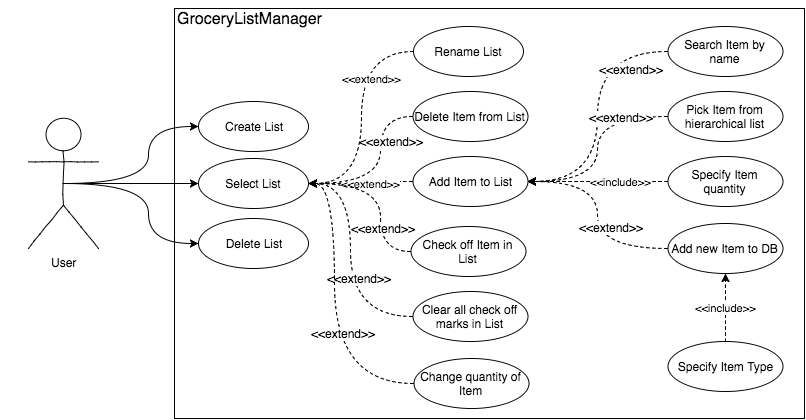

The diagram above was exported from draw.io. Its source (the exported page's mxGraphModel, read from the mxfile embedded in the PNG):
<mxGraphModel dx="1430" dy="737" grid="1" gridSize="10" guides="1" tooltips="1" connect="1" arrows="1" fold="1" page="1" pageScale="1" pageWidth="850" pageHeight="1100" background="#ffffff" math="0" shadow="0">
  <root>
    <mxCell id="0" />
    <mxCell id="1" parent="0" />
    <mxCell id="2b57b2c6145da8b6-63" style="edgeStyle=orthogonalEdgeStyle;curved=1;comic=0;html=1;exitX=0.5;exitY=0.5;exitPerimeter=0;entryX=0;entryY=0.5;jettySize=auto;orthogonalLoop=1;" edge="1" parent="1" source="2b57b2c6145da8b6-12" target="2b57b2c6145da8b6-26">
      <mxGeometry relative="1" as="geometry" />
    </mxCell>
    <mxCell id="2b57b2c6145da8b6-88" style="edgeStyle=orthogonalEdgeStyle;curved=1;comic=0;html=1;exitX=0.5;exitY=0.5;exitPerimeter=0;entryX=0;entryY=0.5;jettySize=auto;orthogonalLoop=1;" edge="1" parent="1" source="2b57b2c6145da8b6-12" target="2b57b2c6145da8b6-24">
      <mxGeometry relative="1" as="geometry" />
    </mxCell>
    <mxCell id="2b57b2c6145da8b6-93" style="edgeStyle=orthogonalEdgeStyle;curved=1;comic=0;html=1;exitX=0.5;exitY=0.5;exitPerimeter=0;entryX=0;entryY=0.5;jettySize=auto;orthogonalLoop=1;" edge="1" parent="1" source="2b57b2c6145da8b6-12" target="2b57b2c6145da8b6-16">
      <mxGeometry relative="1" as="geometry" />
    </mxCell>
    <mxCell id="2b57b2c6145da8b6-12" value="User&lt;div&gt;&lt;br&gt;&lt;/div&gt;" style="shape=umlActor;verticalLabelPosition=bottom;labelBackgroundColor=#ffffff;verticalAlign=top;html=1;rounded=0;shadow=0;glass=0;comic=1;strokeColor=#000000;fillColor=none;gradientColor=#ffffff;" vertex="1" parent="1">
      <mxGeometry x="37" y="127" width="70" height="130" as="geometry" />
    </mxCell>
    <mxCell id="2b57b2c6145da8b6-70" value="&amp;lt;&amp;lt;extend&amp;gt;&amp;gt;" style="edgeStyle=orthogonalEdgeStyle;curved=1;comic=0;html=1;exitX=0;exitY=0.5;entryX=1;entryY=0.5;dashed=1;jettySize=auto;orthogonalLoop=1;" edge="1" parent="1" source="2b57b2c6145da8b6-15" target="2b57b2c6145da8b6-26">
      <mxGeometry x="0.0189" y="10" relative="1" as="geometry">
        <mxPoint x="10" y="-10" as="offset" />
      </mxGeometry>
    </mxCell>
    <mxCell id="2b57b2c6145da8b6-15" value="Add Item to List" style="ellipse;whiteSpace=wrap;html=1;rounded=0;shadow=0;glass=0;comic=1;strokeColor=#000000;fillColor=none;gradientColor=#ffffff;" vertex="1" parent="1">
      <mxGeometry x="421" y="165" width="115" height="50" as="geometry" />
    </mxCell>
    <mxCell id="2b57b2c6145da8b6-16" value="Create List" style="ellipse;whiteSpace=wrap;html=1;rounded=0;shadow=0;glass=0;comic=1;strokeColor=#000000;fillColor=none;gradientColor=#ffffff;" vertex="1" parent="1">
      <mxGeometry x="207" y="110" width="110" height="50" as="geometry" />
    </mxCell>
    <mxCell id="2b57b2c6145da8b6-18" value="" style="text;html=1;strokeColor=none;fillColor=none;align=left;verticalAlign=middle;spacingTop=-1;spacingLeft=4;spacingRight=4;rotatable=0;labelPosition=right;points=[];portConstraint=eastwest;rounded=0;shadow=0;glass=0;comic=0;" vertex="1" parent="1">
      <mxGeometry x="10" y="10" width="20" height="14" as="geometry" />
    </mxCell>
    <mxCell id="2b57b2c6145da8b6-24" value="Delete List" style="ellipse;whiteSpace=wrap;html=1;rounded=0;shadow=0;glass=0;comic=1;strokeColor=#000000;fillColor=none;gradientColor=#ffffff;" vertex="1" parent="1">
      <mxGeometry x="207" y="227" width="110" height="50" as="geometry" />
    </mxCell>
    <mxCell id="2b57b2c6145da8b6-26" value="Select List" style="ellipse;whiteSpace=wrap;html=1;rounded=0;shadow=0;glass=0;comic=1;strokeColor=#000000;fillColor=none;gradientColor=#ffffff;" vertex="1" parent="1">
      <mxGeometry x="207" y="167" width="110" height="50" as="geometry" />
    </mxCell>
    <mxCell id="2b57b2c6145da8b6-46" value="&amp;lt;&amp;lt;include&amp;gt;&amp;gt;" style="edgeStyle=orthogonalEdgeStyle;curved=1;comic=0;html=1;exitX=0;exitY=0.5;entryX=1;entryY=0.5;jettySize=auto;orthogonalLoop=1;dashed=1;" edge="1" parent="1" source="2b57b2c6145da8b6-43" target="2b57b2c6145da8b6-15">
      <mxGeometry x="-0.3286" relative="1" as="geometry">
        <mxPoint as="offset" />
      </mxGeometry>
    </mxCell>
    <mxCell id="2b57b2c6145da8b6-43" value="Specify Item quantity" style="ellipse;whiteSpace=wrap;html=1;rounded=0;shadow=0;glass=0;comic=1;strokeColor=#000000;fillColor=none;gradientColor=#ffffff;" vertex="1" parent="1">
      <mxGeometry x="676" y="165" width="115" height="50" as="geometry" />
    </mxCell>
    <mxCell id="2b57b2c6145da8b6-48" style="edgeStyle=orthogonalEdgeStyle;curved=1;comic=0;html=1;exitX=0;exitY=0.5;entryX=1;entryY=0.5;dashed=1;jettySize=auto;orthogonalLoop=1;" edge="1" parent="1" source="2b57b2c6145da8b6-47" target="2b57b2c6145da8b6-15">
      <mxGeometry relative="1" as="geometry" />
    </mxCell>
    <mxCell id="2b57b2c6145da8b6-49" value="&amp;lt;&amp;lt;extend&amp;gt;&amp;gt;" style="text;html=1;resizable=0;points=[];align=center;verticalAlign=middle;labelBackgroundColor=#ffffff;" vertex="1" connectable="0" parent="2b57b2c6145da8b6-48">
      <mxGeometry x="-0.465" y="16" relative="1" as="geometry">
        <mxPoint x="17" y="15" as="offset" />
      </mxGeometry>
    </mxCell>
    <mxCell id="2b57b2c6145da8b6-47" value="Search Item by name" style="ellipse;whiteSpace=wrap;html=1;rounded=0;shadow=0;glass=0;comic=1;strokeColor=#000000;fillColor=none;gradientColor=#ffffff;" vertex="1" parent="1">
      <mxGeometry x="676" y="35" width="115" height="50" as="geometry" />
    </mxCell>
    <mxCell id="2b57b2c6145da8b6-52" style="edgeStyle=orthogonalEdgeStyle;curved=1;comic=0;html=1;exitX=0;exitY=0.5;entryX=1;entryY=0.5;dashed=1;jettySize=auto;orthogonalLoop=1;" edge="1" parent="1" source="2b57b2c6145da8b6-50" target="2b57b2c6145da8b6-15">
      <mxGeometry relative="1" as="geometry" />
    </mxCell>
    <mxCell id="2b57b2c6145da8b6-53" value="&amp;lt;&amp;lt;extend&amp;gt;&amp;gt;" style="text;html=1;resizable=0;points=[];align=center;verticalAlign=middle;labelBackgroundColor=#ffffff;direction=west;" vertex="1" connectable="0" parent="2b57b2c6145da8b6-52">
      <mxGeometry x="-0.4395" y="-22" relative="1" as="geometry">
        <mxPoint x="10" y="22" as="offset" />
      </mxGeometry>
    </mxCell>
    <mxCell id="2b57b2c6145da8b6-50" value="Pick Item from hierarchical list" style="ellipse;whiteSpace=wrap;html=1;rounded=0;shadow=0;glass=0;comic=1;strokeColor=#000000;fillColor=none;gradientColor=#ffffff;" vertex="1" parent="1">
      <mxGeometry x="676" y="100" width="115" height="50" as="geometry" />
    </mxCell>
    <mxCell id="2b57b2c6145da8b6-55" style="edgeStyle=orthogonalEdgeStyle;curved=1;comic=0;html=1;exitX=0;exitY=0.5;entryX=1;entryY=0.5;dashed=1;jettySize=auto;orthogonalLoop=1;" edge="1" parent="1" source="2b57b2c6145da8b6-54" target="2b57b2c6145da8b6-15">
      <mxGeometry relative="1" as="geometry" />
    </mxCell>
    <mxCell id="2b57b2c6145da8b6-56" value="&amp;lt;&amp;lt;extend&amp;gt;&amp;gt;" style="text;html=1;resizable=0;points=[];align=center;verticalAlign=middle;labelBackgroundColor=#ffffff;" vertex="1" connectable="0" parent="2b57b2c6145da8b6-55">
      <mxGeometry x="-0.5093" y="-35" relative="1" as="geometry">
        <mxPoint x="-6" y="13" as="offset" />
      </mxGeometry>
    </mxCell>
    <mxCell id="2b57b2c6145da8b6-54" value="Add new Item to DB" style="ellipse;whiteSpace=wrap;html=1;rounded=0;shadow=0;glass=0;comic=1;strokeColor=#000000;fillColor=none;gradientColor=#ffffff;" vertex="1" parent="1">
      <mxGeometry x="676" y="232" width="115" height="50" as="geometry" />
    </mxCell>
    <mxCell id="2b57b2c6145da8b6-73" value="&amp;lt;&amp;lt;include&amp;gt;&amp;gt;" style="edgeStyle=orthogonalEdgeStyle;curved=1;comic=0;html=1;exitX=0.5;exitY=0;entryX=0.5;entryY=1;dashed=1;jettySize=auto;orthogonalLoop=1;" edge="1" parent="1" source="2b57b2c6145da8b6-71" target="2b57b2c6145da8b6-54">
      <mxGeometry relative="1" as="geometry" />
    </mxCell>
    <mxCell id="2b57b2c6145da8b6-71" value="Specify Item Type" style="ellipse;whiteSpace=wrap;html=1;rounded=0;shadow=0;glass=0;comic=1;strokeColor=#000000;fillColor=none;gradientColor=#ffffff;" vertex="1" parent="1">
      <mxGeometry x="676" y="350" width="115" height="50" as="geometry" />
    </mxCell>
    <mxCell id="2b57b2c6145da8b6-76" style="edgeStyle=orthogonalEdgeStyle;curved=1;comic=0;html=1;exitX=0;exitY=0.5;entryX=1;entryY=0.5;dashed=1;jettySize=auto;orthogonalLoop=1;" edge="1" parent="1" source="2b57b2c6145da8b6-75" target="2b57b2c6145da8b6-26">
      <mxGeometry relative="1" as="geometry">
        <Array as="points">
          <mxPoint x="389" y="125" />
          <mxPoint x="389" y="192" />
        </Array>
      </mxGeometry>
    </mxCell>
    <mxCell id="2b57b2c6145da8b6-79" value="&amp;lt;&amp;lt;extend&amp;gt;&amp;gt;" style="text;html=1;resizable=0;points=[];align=center;verticalAlign=middle;labelBackgroundColor=#ffffff;" vertex="1" connectable="0" parent="2b57b2c6145da8b6-76">
      <mxGeometry x="-0.4323" y="-20" relative="1" as="geometry">
        <mxPoint x="30" y="7" as="offset" />
      </mxGeometry>
    </mxCell>
    <mxCell id="2b57b2c6145da8b6-75" value="Delete Item from List" style="ellipse;whiteSpace=wrap;html=1;rounded=0;shadow=0;glass=0;comic=1;strokeColor=#000000;fillColor=none;gradientColor=#ffffff;" vertex="1" parent="1">
      <mxGeometry x="421" y="100" width="115" height="50" as="geometry" />
    </mxCell>
    <mxCell id="2b57b2c6145da8b6-94" style="edgeStyle=orthogonalEdgeStyle;curved=1;comic=0;html=1;exitX=0;exitY=0.5;entryX=1;entryY=0.5;jettySize=auto;orthogonalLoop=1;dashed=1;" edge="1" parent="1" source="2b57b2c6145da8b6-80" target="2b57b2c6145da8b6-26">
      <mxGeometry relative="1" as="geometry">
        <Array as="points">
          <mxPoint x="389" y="260" />
          <mxPoint x="389" y="192" />
        </Array>
      </mxGeometry>
    </mxCell>
    <mxCell id="2b57b2c6145da8b6-96" value="&amp;lt;&amp;lt;extend&amp;gt;&amp;gt;" style="text;html=1;resizable=0;points=[];align=center;verticalAlign=middle;labelBackgroundColor=#ffffff;" vertex="1" connectable="0" parent="2b57b2c6145da8b6-94">
      <mxGeometry x="-0.3647" y="-2" relative="1" as="geometry">
        <mxPoint as="offset" />
      </mxGeometry>
    </mxCell>
    <mxCell id="2b57b2c6145da8b6-80" value="Check off Item in List" style="ellipse;whiteSpace=wrap;html=1;rounded=0;shadow=0;glass=0;comic=1;strokeColor=#000000;fillColor=none;gradientColor=#ffffff;" vertex="1" parent="1">
      <mxGeometry x="419" y="235" width="115" height="50" as="geometry" />
    </mxCell>
    <mxCell id="2b57b2c6145da8b6-95" style="edgeStyle=orthogonalEdgeStyle;curved=1;comic=0;html=1;exitX=0;exitY=0.5;entryX=1;entryY=0.5;dashed=1;jettySize=auto;orthogonalLoop=1;" edge="1" parent="1" source="2b57b2c6145da8b6-83" target="2b57b2c6145da8b6-26">
      <mxGeometry relative="1" as="geometry">
        <Array as="points">
          <mxPoint x="359" y="325" />
          <mxPoint x="359" y="192" />
        </Array>
      </mxGeometry>
    </mxCell>
    <mxCell id="2b57b2c6145da8b6-97" value="&amp;lt;&amp;lt;extend&amp;gt;&amp;gt;" style="text;html=1;resizable=0;points=[];align=center;verticalAlign=middle;labelBackgroundColor=#ffffff;" vertex="1" connectable="0" parent="2b57b2c6145da8b6-95">
      <mxGeometry x="-0.1477" y="-8" relative="1" as="geometry">
        <mxPoint as="offset" />
      </mxGeometry>
    </mxCell>
    <mxCell id="2b57b2c6145da8b6-83" value="Clear all check off marks in List" style="ellipse;whiteSpace=wrap;html=1;rounded=0;shadow=0;glass=0;comic=1;strokeColor=#000000;fillColor=none;gradientColor=#ffffff;" vertex="1" parent="1">
      <mxGeometry x="421" y="300" width="115" height="50" as="geometry" />
    </mxCell>
    <mxCell id="2b57b2c6145da8b6-87" value="&amp;lt;&amp;lt;extend&amp;gt;&amp;gt;" style="edgeStyle=orthogonalEdgeStyle;curved=1;comic=0;html=1;exitX=0;exitY=0.5;entryX=1;entryY=0.5;dashed=1;jettySize=auto;orthogonalLoop=1;" edge="1" parent="1" source="2b57b2c6145da8b6-86" target="2b57b2c6145da8b6-26">
      <mxGeometry x="-0.6441" y="27" relative="1" as="geometry">
        <mxPoint as="offset" />
      </mxGeometry>
    </mxCell>
    <mxCell id="2b57b2c6145da8b6-86" value="Rename List" style="ellipse;whiteSpace=wrap;html=1;rounded=0;shadow=0;glass=0;comic=1;strokeColor=#000000;fillColor=none;gradientColor=#ffffff;" vertex="1" parent="1">
      <mxGeometry x="422" y="35" width="110" height="50" as="geometry" />
    </mxCell>
    <mxCell id="2b57b2c6145da8b6-91" value="&lt;font style=&quot;font-size: 16px&quot;&gt;GroceryListManager&lt;/font&gt;" style="shape=note;whiteSpace=wrap;html=1;size=0;verticalAlign=top;align=left;spacingTop=-6;rounded=0;shadow=0;glass=0;comic=0;strokeColor=#000000;fillColor=none;gradientColor=#ffffff;" vertex="1" parent="1">
      <mxGeometry x="183" y="17" width="630" height="410" as="geometry" />
    </mxCell>
    <mxCell id="2b57b2c6145da8b6-99" style="edgeStyle=orthogonalEdgeStyle;curved=1;comic=0;html=1;exitX=0;exitY=0.5;entryX=1;entryY=0.5;dashed=1;jettySize=auto;orthogonalLoop=1;" edge="1" parent="1" source="2b57b2c6145da8b6-98" target="2b57b2c6145da8b6-26">
      <mxGeometry relative="1" as="geometry">
        <Array as="points">
          <mxPoint x="343" y="392" />
          <mxPoint x="343" y="192" />
        </Array>
      </mxGeometry>
    </mxCell>
    <mxCell id="2b57b2c6145da8b6-100" value="&amp;lt;&amp;lt;extend&amp;gt;&amp;gt;" style="text;html=1;resizable=0;points=[];align=center;verticalAlign=middle;labelBackgroundColor=#ffffff;" vertex="1" connectable="0" parent="2b57b2c6145da8b6-99">
      <mxGeometry x="-0.1475" y="-8" relative="1" as="geometry">
        <mxPoint as="offset" />
      </mxGeometry>
    </mxCell>
    <mxCell id="2b57b2c6145da8b6-98" value="Change quantity of Item" style="ellipse;whiteSpace=wrap;html=1;rounded=0;shadow=0;glass=0;comic=1;strokeColor=#000000;fillColor=none;gradientColor=#ffffff;" vertex="1" parent="1">
      <mxGeometry x="422" y="367" width="115" height="50" as="geometry" />
    </mxCell>
  </root>
</mxGraphModel>